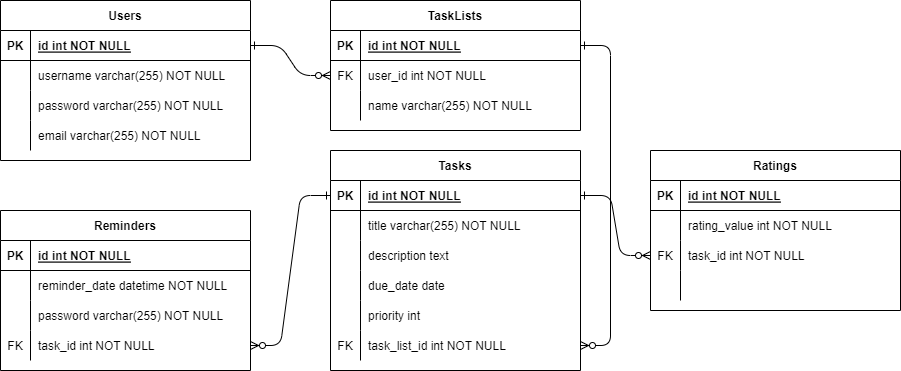

The diagram above was exported from draw.io. Its source (the exported page's mxGraphModel, read from the mxfile embedded in the PNG):
<mxGraphModel dx="1290" dy="530" grid="1" gridSize="10" guides="1" tooltips="1" connect="1" arrows="1" fold="1" page="1" pageScale="1" pageWidth="850" pageHeight="1100" math="0" shadow="0" extFonts="Permanent Marker^https://fonts.googleapis.com/css?family=Permanent+Marker">
  <root>
    <mxCell id="0" />
    <mxCell id="1" parent="0" />
    <mxCell id="C-vyLk0tnHw3VtMMgP7b-1" value="" style="edgeStyle=entityRelationEdgeStyle;endArrow=ERzeroToMany;startArrow=ERone;endFill=1;startFill=0;" parent="1" source="C-vyLk0tnHw3VtMMgP7b-24" target="C-vyLk0tnHw3VtMMgP7b-6" edge="1">
      <mxGeometry width="100" height="100" relative="1" as="geometry">
        <mxPoint x="340" y="720" as="sourcePoint" />
        <mxPoint x="440" y="620" as="targetPoint" />
      </mxGeometry>
    </mxCell>
    <mxCell id="C-vyLk0tnHw3VtMMgP7b-12" value="" style="edgeStyle=entityRelationEdgeStyle;endArrow=ERzeroToMany;startArrow=ERone;endFill=1;startFill=0;entryX=1;entryY=0.5;entryDx=0;entryDy=0;" parent="1" source="C-vyLk0tnHw3VtMMgP7b-3" target="cRMV2r8zIscuRyGVMOCm-18" edge="1">
      <mxGeometry width="100" height="100" relative="1" as="geometry">
        <mxPoint x="400" y="180" as="sourcePoint" />
        <mxPoint x="460" y="205" as="targetPoint" />
      </mxGeometry>
    </mxCell>
    <mxCell id="C-vyLk0tnHw3VtMMgP7b-2" value="TaskLists" style="shape=table;startSize=30;container=1;collapsible=1;childLayout=tableLayout;fixedRows=1;rowLines=0;fontStyle=1;align=center;resizeLast=1;" parent="1" vertex="1">
      <mxGeometry x="450" y="120" width="250" height="130" as="geometry" />
    </mxCell>
    <mxCell id="C-vyLk0tnHw3VtMMgP7b-3" value="" style="shape=partialRectangle;collapsible=0;dropTarget=0;pointerEvents=0;fillColor=none;points=[[0,0.5],[1,0.5]];portConstraint=eastwest;top=0;left=0;right=0;bottom=1;" parent="C-vyLk0tnHw3VtMMgP7b-2" vertex="1">
      <mxGeometry y="30" width="250" height="30" as="geometry" />
    </mxCell>
    <mxCell id="C-vyLk0tnHw3VtMMgP7b-4" value="PK" style="shape=partialRectangle;overflow=hidden;connectable=0;fillColor=none;top=0;left=0;bottom=0;right=0;fontStyle=1;" parent="C-vyLk0tnHw3VtMMgP7b-3" vertex="1">
      <mxGeometry width="30" height="30" as="geometry">
        <mxRectangle width="30" height="30" as="alternateBounds" />
      </mxGeometry>
    </mxCell>
    <mxCell id="C-vyLk0tnHw3VtMMgP7b-5" value="id int NOT NULL " style="shape=partialRectangle;overflow=hidden;connectable=0;fillColor=none;top=0;left=0;bottom=0;right=0;align=left;spacingLeft=6;fontStyle=5;" parent="C-vyLk0tnHw3VtMMgP7b-3" vertex="1">
      <mxGeometry x="30" width="220" height="30" as="geometry">
        <mxRectangle width="220" height="30" as="alternateBounds" />
      </mxGeometry>
    </mxCell>
    <mxCell id="C-vyLk0tnHw3VtMMgP7b-6" value="" style="shape=partialRectangle;collapsible=0;dropTarget=0;pointerEvents=0;fillColor=none;points=[[0,0.5],[1,0.5]];portConstraint=eastwest;top=0;left=0;right=0;bottom=0;" parent="C-vyLk0tnHw3VtMMgP7b-2" vertex="1">
      <mxGeometry y="60" width="250" height="30" as="geometry" />
    </mxCell>
    <mxCell id="C-vyLk0tnHw3VtMMgP7b-7" value="FK" style="shape=partialRectangle;overflow=hidden;connectable=0;fillColor=none;top=0;left=0;bottom=0;right=0;" parent="C-vyLk0tnHw3VtMMgP7b-6" vertex="1">
      <mxGeometry width="30" height="30" as="geometry">
        <mxRectangle width="30" height="30" as="alternateBounds" />
      </mxGeometry>
    </mxCell>
    <mxCell id="C-vyLk0tnHw3VtMMgP7b-8" value="user_id int NOT NULL" style="shape=partialRectangle;overflow=hidden;connectable=0;fillColor=none;top=0;left=0;bottom=0;right=0;align=left;spacingLeft=6;" parent="C-vyLk0tnHw3VtMMgP7b-6" vertex="1">
      <mxGeometry x="30" width="220" height="30" as="geometry">
        <mxRectangle width="220" height="30" as="alternateBounds" />
      </mxGeometry>
    </mxCell>
    <mxCell id="C-vyLk0tnHw3VtMMgP7b-9" value="" style="shape=partialRectangle;collapsible=0;dropTarget=0;pointerEvents=0;fillColor=none;points=[[0,0.5],[1,0.5]];portConstraint=eastwest;top=0;left=0;right=0;bottom=0;" parent="C-vyLk0tnHw3VtMMgP7b-2" vertex="1">
      <mxGeometry y="90" width="250" height="30" as="geometry" />
    </mxCell>
    <mxCell id="C-vyLk0tnHw3VtMMgP7b-10" value="" style="shape=partialRectangle;overflow=hidden;connectable=0;fillColor=none;top=0;left=0;bottom=0;right=0;" parent="C-vyLk0tnHw3VtMMgP7b-9" vertex="1">
      <mxGeometry width="30" height="30" as="geometry">
        <mxRectangle width="30" height="30" as="alternateBounds" />
      </mxGeometry>
    </mxCell>
    <mxCell id="C-vyLk0tnHw3VtMMgP7b-11" value="name varchar(255) NOT NULL" style="shape=partialRectangle;overflow=hidden;connectable=0;fillColor=none;top=0;left=0;bottom=0;right=0;align=left;spacingLeft=6;" parent="C-vyLk0tnHw3VtMMgP7b-9" vertex="1">
      <mxGeometry x="30" width="220" height="30" as="geometry">
        <mxRectangle width="220" height="30" as="alternateBounds" />
      </mxGeometry>
    </mxCell>
    <mxCell id="C-vyLk0tnHw3VtMMgP7b-13" value="Tasks" style="shape=table;startSize=30;container=1;collapsible=1;childLayout=tableLayout;fixedRows=1;rowLines=0;fontStyle=1;align=center;resizeLast=1;" parent="1" vertex="1">
      <mxGeometry x="450" y="270" width="250" height="220" as="geometry" />
    </mxCell>
    <mxCell id="C-vyLk0tnHw3VtMMgP7b-14" value="" style="shape=partialRectangle;collapsible=0;dropTarget=0;pointerEvents=0;fillColor=none;points=[[0,0.5],[1,0.5]];portConstraint=eastwest;top=0;left=0;right=0;bottom=1;" parent="C-vyLk0tnHw3VtMMgP7b-13" vertex="1">
      <mxGeometry y="30" width="250" height="30" as="geometry" />
    </mxCell>
    <mxCell id="C-vyLk0tnHw3VtMMgP7b-15" value="PK" style="shape=partialRectangle;overflow=hidden;connectable=0;fillColor=none;top=0;left=0;bottom=0;right=0;fontStyle=1;" parent="C-vyLk0tnHw3VtMMgP7b-14" vertex="1">
      <mxGeometry width="30" height="30" as="geometry">
        <mxRectangle width="30" height="30" as="alternateBounds" />
      </mxGeometry>
    </mxCell>
    <mxCell id="C-vyLk0tnHw3VtMMgP7b-16" value="id int NOT NULL " style="shape=partialRectangle;overflow=hidden;connectable=0;fillColor=none;top=0;left=0;bottom=0;right=0;align=left;spacingLeft=6;fontStyle=5;" parent="C-vyLk0tnHw3VtMMgP7b-14" vertex="1">
      <mxGeometry x="30" width="220" height="30" as="geometry">
        <mxRectangle width="220" height="30" as="alternateBounds" />
      </mxGeometry>
    </mxCell>
    <mxCell id="C-vyLk0tnHw3VtMMgP7b-17" value="" style="shape=partialRectangle;collapsible=0;dropTarget=0;pointerEvents=0;fillColor=none;points=[[0,0.5],[1,0.5]];portConstraint=eastwest;top=0;left=0;right=0;bottom=0;" parent="C-vyLk0tnHw3VtMMgP7b-13" vertex="1">
      <mxGeometry y="60" width="250" height="30" as="geometry" />
    </mxCell>
    <mxCell id="C-vyLk0tnHw3VtMMgP7b-18" value="" style="shape=partialRectangle;overflow=hidden;connectable=0;fillColor=none;top=0;left=0;bottom=0;right=0;" parent="C-vyLk0tnHw3VtMMgP7b-17" vertex="1">
      <mxGeometry width="30" height="30" as="geometry">
        <mxRectangle width="30" height="30" as="alternateBounds" />
      </mxGeometry>
    </mxCell>
    <mxCell id="C-vyLk0tnHw3VtMMgP7b-19" value="title varchar(255) NOT NULL" style="shape=partialRectangle;overflow=hidden;connectable=0;fillColor=none;top=0;left=0;bottom=0;right=0;align=left;spacingLeft=6;" parent="C-vyLk0tnHw3VtMMgP7b-17" vertex="1">
      <mxGeometry x="30" width="220" height="30" as="geometry">
        <mxRectangle width="220" height="30" as="alternateBounds" />
      </mxGeometry>
    </mxCell>
    <mxCell id="C-vyLk0tnHw3VtMMgP7b-20" value="" style="shape=partialRectangle;collapsible=0;dropTarget=0;pointerEvents=0;fillColor=none;points=[[0,0.5],[1,0.5]];portConstraint=eastwest;top=0;left=0;right=0;bottom=0;" parent="C-vyLk0tnHw3VtMMgP7b-13" vertex="1">
      <mxGeometry y="90" width="250" height="30" as="geometry" />
    </mxCell>
    <mxCell id="C-vyLk0tnHw3VtMMgP7b-21" value="" style="shape=partialRectangle;overflow=hidden;connectable=0;fillColor=none;top=0;left=0;bottom=0;right=0;" parent="C-vyLk0tnHw3VtMMgP7b-20" vertex="1">
      <mxGeometry width="30" height="30" as="geometry">
        <mxRectangle width="30" height="30" as="alternateBounds" />
      </mxGeometry>
    </mxCell>
    <mxCell id="C-vyLk0tnHw3VtMMgP7b-22" value="description text" style="shape=partialRectangle;overflow=hidden;connectable=0;fillColor=none;top=0;left=0;bottom=0;right=0;align=left;spacingLeft=6;" parent="C-vyLk0tnHw3VtMMgP7b-20" vertex="1">
      <mxGeometry x="30" width="220" height="30" as="geometry">
        <mxRectangle width="220" height="30" as="alternateBounds" />
      </mxGeometry>
    </mxCell>
    <mxCell id="cRMV2r8zIscuRyGVMOCm-12" style="shape=partialRectangle;collapsible=0;dropTarget=0;pointerEvents=0;fillColor=none;points=[[0,0.5],[1,0.5]];portConstraint=eastwest;top=0;left=0;right=0;bottom=0;" vertex="1" parent="C-vyLk0tnHw3VtMMgP7b-13">
      <mxGeometry y="120" width="250" height="30" as="geometry" />
    </mxCell>
    <mxCell id="cRMV2r8zIscuRyGVMOCm-13" style="shape=partialRectangle;overflow=hidden;connectable=0;fillColor=none;top=0;left=0;bottom=0;right=0;" vertex="1" parent="cRMV2r8zIscuRyGVMOCm-12">
      <mxGeometry width="30" height="30" as="geometry">
        <mxRectangle width="30" height="30" as="alternateBounds" />
      </mxGeometry>
    </mxCell>
    <mxCell id="cRMV2r8zIscuRyGVMOCm-14" value="due_date date" style="shape=partialRectangle;overflow=hidden;connectable=0;fillColor=none;top=0;left=0;bottom=0;right=0;align=left;spacingLeft=6;" vertex="1" parent="cRMV2r8zIscuRyGVMOCm-12">
      <mxGeometry x="30" width="220" height="30" as="geometry">
        <mxRectangle width="220" height="30" as="alternateBounds" />
      </mxGeometry>
    </mxCell>
    <mxCell id="cRMV2r8zIscuRyGVMOCm-15" style="shape=partialRectangle;collapsible=0;dropTarget=0;pointerEvents=0;fillColor=none;points=[[0,0.5],[1,0.5]];portConstraint=eastwest;top=0;left=0;right=0;bottom=0;" vertex="1" parent="C-vyLk0tnHw3VtMMgP7b-13">
      <mxGeometry y="150" width="250" height="30" as="geometry" />
    </mxCell>
    <mxCell id="cRMV2r8zIscuRyGVMOCm-16" style="shape=partialRectangle;overflow=hidden;connectable=0;fillColor=none;top=0;left=0;bottom=0;right=0;" vertex="1" parent="cRMV2r8zIscuRyGVMOCm-15">
      <mxGeometry width="30" height="30" as="geometry">
        <mxRectangle width="30" height="30" as="alternateBounds" />
      </mxGeometry>
    </mxCell>
    <mxCell id="cRMV2r8zIscuRyGVMOCm-17" value="priority int" style="shape=partialRectangle;overflow=hidden;connectable=0;fillColor=none;top=0;left=0;bottom=0;right=0;align=left;spacingLeft=6;" vertex="1" parent="cRMV2r8zIscuRyGVMOCm-15">
      <mxGeometry x="30" width="220" height="30" as="geometry">
        <mxRectangle width="220" height="30" as="alternateBounds" />
      </mxGeometry>
    </mxCell>
    <mxCell id="cRMV2r8zIscuRyGVMOCm-18" style="shape=partialRectangle;collapsible=0;dropTarget=0;pointerEvents=0;fillColor=none;points=[[0,0.5],[1,0.5]];portConstraint=eastwest;top=0;left=0;right=0;bottom=0;" vertex="1" parent="C-vyLk0tnHw3VtMMgP7b-13">
      <mxGeometry y="180" width="250" height="30" as="geometry" />
    </mxCell>
    <mxCell id="cRMV2r8zIscuRyGVMOCm-19" value="FK" style="shape=partialRectangle;overflow=hidden;connectable=0;fillColor=none;top=0;left=0;bottom=0;right=0;" vertex="1" parent="cRMV2r8zIscuRyGVMOCm-18">
      <mxGeometry width="30" height="30" as="geometry">
        <mxRectangle width="30" height="30" as="alternateBounds" />
      </mxGeometry>
    </mxCell>
    <mxCell id="cRMV2r8zIscuRyGVMOCm-20" value="task_list_id int NOT NULL" style="shape=partialRectangle;overflow=hidden;connectable=0;fillColor=none;top=0;left=0;bottom=0;right=0;align=left;spacingLeft=6;" vertex="1" parent="cRMV2r8zIscuRyGVMOCm-18">
      <mxGeometry x="30" width="220" height="30" as="geometry">
        <mxRectangle width="220" height="30" as="alternateBounds" />
      </mxGeometry>
    </mxCell>
    <mxCell id="C-vyLk0tnHw3VtMMgP7b-23" value="Users" style="shape=table;startSize=30;container=1;collapsible=1;childLayout=tableLayout;fixedRows=1;rowLines=0;fontStyle=1;align=center;resizeLast=1;" parent="1" vertex="1">
      <mxGeometry x="120" y="120" width="250" height="160" as="geometry" />
    </mxCell>
    <mxCell id="C-vyLk0tnHw3VtMMgP7b-24" value="" style="shape=partialRectangle;collapsible=0;dropTarget=0;pointerEvents=0;fillColor=none;points=[[0,0.5],[1,0.5]];portConstraint=eastwest;top=0;left=0;right=0;bottom=1;" parent="C-vyLk0tnHw3VtMMgP7b-23" vertex="1">
      <mxGeometry y="30" width="250" height="30" as="geometry" />
    </mxCell>
    <mxCell id="C-vyLk0tnHw3VtMMgP7b-25" value="PK" style="shape=partialRectangle;overflow=hidden;connectable=0;fillColor=none;top=0;left=0;bottom=0;right=0;fontStyle=1;" parent="C-vyLk0tnHw3VtMMgP7b-24" vertex="1">
      <mxGeometry width="30" height="30" as="geometry">
        <mxRectangle width="30" height="30" as="alternateBounds" />
      </mxGeometry>
    </mxCell>
    <mxCell id="C-vyLk0tnHw3VtMMgP7b-26" value="id int NOT NULL " style="shape=partialRectangle;overflow=hidden;connectable=0;fillColor=none;top=0;left=0;bottom=0;right=0;align=left;spacingLeft=6;fontStyle=5;" parent="C-vyLk0tnHw3VtMMgP7b-24" vertex="1">
      <mxGeometry x="30" width="220" height="30" as="geometry">
        <mxRectangle width="220" height="30" as="alternateBounds" />
      </mxGeometry>
    </mxCell>
    <mxCell id="C-vyLk0tnHw3VtMMgP7b-27" value="" style="shape=partialRectangle;collapsible=0;dropTarget=0;pointerEvents=0;fillColor=none;points=[[0,0.5],[1,0.5]];portConstraint=eastwest;top=0;left=0;right=0;bottom=0;" parent="C-vyLk0tnHw3VtMMgP7b-23" vertex="1">
      <mxGeometry y="60" width="250" height="30" as="geometry" />
    </mxCell>
    <mxCell id="C-vyLk0tnHw3VtMMgP7b-28" value="" style="shape=partialRectangle;overflow=hidden;connectable=0;fillColor=none;top=0;left=0;bottom=0;right=0;" parent="C-vyLk0tnHw3VtMMgP7b-27" vertex="1">
      <mxGeometry width="30" height="30" as="geometry">
        <mxRectangle width="30" height="30" as="alternateBounds" />
      </mxGeometry>
    </mxCell>
    <mxCell id="C-vyLk0tnHw3VtMMgP7b-29" value="username varchar(255) NOT NULL" style="shape=partialRectangle;overflow=hidden;connectable=0;fillColor=none;top=0;left=0;bottom=0;right=0;align=left;spacingLeft=6;" parent="C-vyLk0tnHw3VtMMgP7b-27" vertex="1">
      <mxGeometry x="30" width="220" height="30" as="geometry">
        <mxRectangle width="220" height="30" as="alternateBounds" />
      </mxGeometry>
    </mxCell>
    <mxCell id="cRMV2r8zIscuRyGVMOCm-6" style="shape=partialRectangle;collapsible=0;dropTarget=0;pointerEvents=0;fillColor=none;points=[[0,0.5],[1,0.5]];portConstraint=eastwest;top=0;left=0;right=0;bottom=0;" vertex="1" parent="C-vyLk0tnHw3VtMMgP7b-23">
      <mxGeometry y="90" width="250" height="30" as="geometry" />
    </mxCell>
    <mxCell id="cRMV2r8zIscuRyGVMOCm-7" style="shape=partialRectangle;overflow=hidden;connectable=0;fillColor=none;top=0;left=0;bottom=0;right=0;" vertex="1" parent="cRMV2r8zIscuRyGVMOCm-6">
      <mxGeometry width="30" height="30" as="geometry">
        <mxRectangle width="30" height="30" as="alternateBounds" />
      </mxGeometry>
    </mxCell>
    <mxCell id="cRMV2r8zIscuRyGVMOCm-8" value="password varchar(255) NOT NULL" style="shape=partialRectangle;overflow=hidden;connectable=0;fillColor=none;top=0;left=0;bottom=0;right=0;align=left;spacingLeft=6;" vertex="1" parent="cRMV2r8zIscuRyGVMOCm-6">
      <mxGeometry x="30" width="220" height="30" as="geometry">
        <mxRectangle width="220" height="30" as="alternateBounds" />
      </mxGeometry>
    </mxCell>
    <mxCell id="cRMV2r8zIscuRyGVMOCm-9" style="shape=partialRectangle;collapsible=0;dropTarget=0;pointerEvents=0;fillColor=none;points=[[0,0.5],[1,0.5]];portConstraint=eastwest;top=0;left=0;right=0;bottom=0;" vertex="1" parent="C-vyLk0tnHw3VtMMgP7b-23">
      <mxGeometry y="120" width="250" height="30" as="geometry" />
    </mxCell>
    <mxCell id="cRMV2r8zIscuRyGVMOCm-10" style="shape=partialRectangle;overflow=hidden;connectable=0;fillColor=none;top=0;left=0;bottom=0;right=0;" vertex="1" parent="cRMV2r8zIscuRyGVMOCm-9">
      <mxGeometry width="30" height="30" as="geometry">
        <mxRectangle width="30" height="30" as="alternateBounds" />
      </mxGeometry>
    </mxCell>
    <mxCell id="cRMV2r8zIscuRyGVMOCm-11" value="email varchar(255) NOT NULL" style="shape=partialRectangle;overflow=hidden;connectable=0;fillColor=none;top=0;left=0;bottom=0;right=0;align=left;spacingLeft=6;" vertex="1" parent="cRMV2r8zIscuRyGVMOCm-9">
      <mxGeometry x="30" width="220" height="30" as="geometry">
        <mxRectangle width="220" height="30" as="alternateBounds" />
      </mxGeometry>
    </mxCell>
    <mxCell id="cRMV2r8zIscuRyGVMOCm-24" value="Reminders" style="shape=table;startSize=30;container=1;collapsible=1;childLayout=tableLayout;fixedRows=1;rowLines=0;fontStyle=1;align=center;resizeLast=1;" vertex="1" parent="1">
      <mxGeometry x="120" y="330" width="250" height="160" as="geometry" />
    </mxCell>
    <mxCell id="cRMV2r8zIscuRyGVMOCm-25" value="" style="shape=partialRectangle;collapsible=0;dropTarget=0;pointerEvents=0;fillColor=none;points=[[0,0.5],[1,0.5]];portConstraint=eastwest;top=0;left=0;right=0;bottom=1;" vertex="1" parent="cRMV2r8zIscuRyGVMOCm-24">
      <mxGeometry y="30" width="250" height="30" as="geometry" />
    </mxCell>
    <mxCell id="cRMV2r8zIscuRyGVMOCm-26" value="PK" style="shape=partialRectangle;overflow=hidden;connectable=0;fillColor=none;top=0;left=0;bottom=0;right=0;fontStyle=1;" vertex="1" parent="cRMV2r8zIscuRyGVMOCm-25">
      <mxGeometry width="30" height="30" as="geometry">
        <mxRectangle width="30" height="30" as="alternateBounds" />
      </mxGeometry>
    </mxCell>
    <mxCell id="cRMV2r8zIscuRyGVMOCm-27" value="id int NOT NULL " style="shape=partialRectangle;overflow=hidden;connectable=0;fillColor=none;top=0;left=0;bottom=0;right=0;align=left;spacingLeft=6;fontStyle=5;" vertex="1" parent="cRMV2r8zIscuRyGVMOCm-25">
      <mxGeometry x="30" width="220" height="30" as="geometry">
        <mxRectangle width="220" height="30" as="alternateBounds" />
      </mxGeometry>
    </mxCell>
    <mxCell id="cRMV2r8zIscuRyGVMOCm-28" value="" style="shape=partialRectangle;collapsible=0;dropTarget=0;pointerEvents=0;fillColor=none;points=[[0,0.5],[1,0.5]];portConstraint=eastwest;top=0;left=0;right=0;bottom=0;" vertex="1" parent="cRMV2r8zIscuRyGVMOCm-24">
      <mxGeometry y="60" width="250" height="30" as="geometry" />
    </mxCell>
    <mxCell id="cRMV2r8zIscuRyGVMOCm-29" value="" style="shape=partialRectangle;overflow=hidden;connectable=0;fillColor=none;top=0;left=0;bottom=0;right=0;" vertex="1" parent="cRMV2r8zIscuRyGVMOCm-28">
      <mxGeometry width="30" height="30" as="geometry">
        <mxRectangle width="30" height="30" as="alternateBounds" />
      </mxGeometry>
    </mxCell>
    <mxCell id="cRMV2r8zIscuRyGVMOCm-30" value="reminder_date datetime NOT NULL" style="shape=partialRectangle;overflow=hidden;connectable=0;fillColor=none;top=0;left=0;bottom=0;right=0;align=left;spacingLeft=6;" vertex="1" parent="cRMV2r8zIscuRyGVMOCm-28">
      <mxGeometry x="30" width="220" height="30" as="geometry">
        <mxRectangle width="220" height="30" as="alternateBounds" />
      </mxGeometry>
    </mxCell>
    <mxCell id="cRMV2r8zIscuRyGVMOCm-31" style="shape=partialRectangle;collapsible=0;dropTarget=0;pointerEvents=0;fillColor=none;points=[[0,0.5],[1,0.5]];portConstraint=eastwest;top=0;left=0;right=0;bottom=0;" vertex="1" parent="cRMV2r8zIscuRyGVMOCm-24">
      <mxGeometry y="90" width="250" height="30" as="geometry" />
    </mxCell>
    <mxCell id="cRMV2r8zIscuRyGVMOCm-32" style="shape=partialRectangle;overflow=hidden;connectable=0;fillColor=none;top=0;left=0;bottom=0;right=0;" vertex="1" parent="cRMV2r8zIscuRyGVMOCm-31">
      <mxGeometry width="30" height="30" as="geometry">
        <mxRectangle width="30" height="30" as="alternateBounds" />
      </mxGeometry>
    </mxCell>
    <mxCell id="cRMV2r8zIscuRyGVMOCm-33" value="password varchar(255) NOT NULL" style="shape=partialRectangle;overflow=hidden;connectable=0;fillColor=none;top=0;left=0;bottom=0;right=0;align=left;spacingLeft=6;" vertex="1" parent="cRMV2r8zIscuRyGVMOCm-31">
      <mxGeometry x="30" width="220" height="30" as="geometry">
        <mxRectangle width="220" height="30" as="alternateBounds" />
      </mxGeometry>
    </mxCell>
    <mxCell id="cRMV2r8zIscuRyGVMOCm-34" style="shape=partialRectangle;collapsible=0;dropTarget=0;pointerEvents=0;fillColor=none;points=[[0,0.5],[1,0.5]];portConstraint=eastwest;top=0;left=0;right=0;bottom=0;" vertex="1" parent="cRMV2r8zIscuRyGVMOCm-24">
      <mxGeometry y="120" width="250" height="30" as="geometry" />
    </mxCell>
    <mxCell id="cRMV2r8zIscuRyGVMOCm-35" value="FK" style="shape=partialRectangle;overflow=hidden;connectable=0;fillColor=none;top=0;left=0;bottom=0;right=0;" vertex="1" parent="cRMV2r8zIscuRyGVMOCm-34">
      <mxGeometry width="30" height="30" as="geometry">
        <mxRectangle width="30" height="30" as="alternateBounds" />
      </mxGeometry>
    </mxCell>
    <mxCell id="cRMV2r8zIscuRyGVMOCm-36" value="task_id int NOT NULL" style="shape=partialRectangle;overflow=hidden;connectable=0;fillColor=none;top=0;left=0;bottom=0;right=0;align=left;spacingLeft=6;" vertex="1" parent="cRMV2r8zIscuRyGVMOCm-34">
      <mxGeometry x="30" width="220" height="30" as="geometry">
        <mxRectangle width="220" height="30" as="alternateBounds" />
      </mxGeometry>
    </mxCell>
    <mxCell id="cRMV2r8zIscuRyGVMOCm-38" value="Ratings" style="shape=table;startSize=30;container=1;collapsible=1;childLayout=tableLayout;fixedRows=1;rowLines=0;fontStyle=1;align=center;resizeLast=1;" vertex="1" parent="1">
      <mxGeometry x="770" y="270" width="250" height="160" as="geometry" />
    </mxCell>
    <mxCell id="cRMV2r8zIscuRyGVMOCm-39" value="" style="shape=partialRectangle;collapsible=0;dropTarget=0;pointerEvents=0;fillColor=none;points=[[0,0.5],[1,0.5]];portConstraint=eastwest;top=0;left=0;right=0;bottom=1;" vertex="1" parent="cRMV2r8zIscuRyGVMOCm-38">
      <mxGeometry y="30" width="250" height="30" as="geometry" />
    </mxCell>
    <mxCell id="cRMV2r8zIscuRyGVMOCm-40" value="PK" style="shape=partialRectangle;overflow=hidden;connectable=0;fillColor=none;top=0;left=0;bottom=0;right=0;fontStyle=1;" vertex="1" parent="cRMV2r8zIscuRyGVMOCm-39">
      <mxGeometry width="30" height="30" as="geometry">
        <mxRectangle width="30" height="30" as="alternateBounds" />
      </mxGeometry>
    </mxCell>
    <mxCell id="cRMV2r8zIscuRyGVMOCm-41" value="id int NOT NULL " style="shape=partialRectangle;overflow=hidden;connectable=0;fillColor=none;top=0;left=0;bottom=0;right=0;align=left;spacingLeft=6;fontStyle=5;" vertex="1" parent="cRMV2r8zIscuRyGVMOCm-39">
      <mxGeometry x="30" width="220" height="30" as="geometry">
        <mxRectangle width="220" height="30" as="alternateBounds" />
      </mxGeometry>
    </mxCell>
    <mxCell id="cRMV2r8zIscuRyGVMOCm-42" value="" style="shape=partialRectangle;collapsible=0;dropTarget=0;pointerEvents=0;fillColor=none;points=[[0,0.5],[1,0.5]];portConstraint=eastwest;top=0;left=0;right=0;bottom=0;" vertex="1" parent="cRMV2r8zIscuRyGVMOCm-38">
      <mxGeometry y="60" width="250" height="30" as="geometry" />
    </mxCell>
    <mxCell id="cRMV2r8zIscuRyGVMOCm-43" value="" style="shape=partialRectangle;overflow=hidden;connectable=0;fillColor=none;top=0;left=0;bottom=0;right=0;" vertex="1" parent="cRMV2r8zIscuRyGVMOCm-42">
      <mxGeometry width="30" height="30" as="geometry">
        <mxRectangle width="30" height="30" as="alternateBounds" />
      </mxGeometry>
    </mxCell>
    <mxCell id="cRMV2r8zIscuRyGVMOCm-44" value="rating_value int NOT NULL" style="shape=partialRectangle;overflow=hidden;connectable=0;fillColor=none;top=0;left=0;bottom=0;right=0;align=left;spacingLeft=6;" vertex="1" parent="cRMV2r8zIscuRyGVMOCm-42">
      <mxGeometry x="30" width="220" height="30" as="geometry">
        <mxRectangle width="220" height="30" as="alternateBounds" />
      </mxGeometry>
    </mxCell>
    <mxCell id="cRMV2r8zIscuRyGVMOCm-45" style="shape=partialRectangle;collapsible=0;dropTarget=0;pointerEvents=0;fillColor=none;points=[[0,0.5],[1,0.5]];portConstraint=eastwest;top=0;left=0;right=0;bottom=0;" vertex="1" parent="cRMV2r8zIscuRyGVMOCm-38">
      <mxGeometry y="90" width="250" height="30" as="geometry" />
    </mxCell>
    <mxCell id="cRMV2r8zIscuRyGVMOCm-46" value="FK" style="shape=partialRectangle;overflow=hidden;connectable=0;fillColor=none;top=0;left=0;bottom=0;right=0;" vertex="1" parent="cRMV2r8zIscuRyGVMOCm-45">
      <mxGeometry width="30" height="30" as="geometry">
        <mxRectangle width="30" height="30" as="alternateBounds" />
      </mxGeometry>
    </mxCell>
    <mxCell id="cRMV2r8zIscuRyGVMOCm-47" value="task_id int NOT NULL" style="shape=partialRectangle;overflow=hidden;connectable=0;fillColor=none;top=0;left=0;bottom=0;right=0;align=left;spacingLeft=6;" vertex="1" parent="cRMV2r8zIscuRyGVMOCm-45">
      <mxGeometry x="30" width="220" height="30" as="geometry">
        <mxRectangle width="220" height="30" as="alternateBounds" />
      </mxGeometry>
    </mxCell>
    <mxCell id="cRMV2r8zIscuRyGVMOCm-48" style="shape=partialRectangle;collapsible=0;dropTarget=0;pointerEvents=0;fillColor=none;points=[[0,0.5],[1,0.5]];portConstraint=eastwest;top=0;left=0;right=0;bottom=0;" vertex="1" parent="cRMV2r8zIscuRyGVMOCm-38">
      <mxGeometry y="120" width="250" height="30" as="geometry" />
    </mxCell>
    <mxCell id="cRMV2r8zIscuRyGVMOCm-49" value="" style="shape=partialRectangle;overflow=hidden;connectable=0;fillColor=none;top=0;left=0;bottom=0;right=0;" vertex="1" parent="cRMV2r8zIscuRyGVMOCm-48">
      <mxGeometry width="30" height="30" as="geometry">
        <mxRectangle width="30" height="30" as="alternateBounds" />
      </mxGeometry>
    </mxCell>
    <mxCell id="cRMV2r8zIscuRyGVMOCm-50" value="" style="shape=partialRectangle;overflow=hidden;connectable=0;fillColor=none;top=0;left=0;bottom=0;right=0;align=left;spacingLeft=6;" vertex="1" parent="cRMV2r8zIscuRyGVMOCm-48">
      <mxGeometry x="30" width="220" height="30" as="geometry">
        <mxRectangle width="220" height="30" as="alternateBounds" />
      </mxGeometry>
    </mxCell>
    <mxCell id="cRMV2r8zIscuRyGVMOCm-52" value="" style="edgeStyle=entityRelationEdgeStyle;endArrow=ERzeroToMany;startArrow=ERone;endFill=1;startFill=0;exitX=0;exitY=0.5;exitDx=0;exitDy=0;entryX=1;entryY=0.5;entryDx=0;entryDy=0;" edge="1" parent="1" source="C-vyLk0tnHw3VtMMgP7b-14" target="cRMV2r8zIscuRyGVMOCm-34">
      <mxGeometry width="100" height="100" relative="1" as="geometry">
        <mxPoint x="380" y="175" as="sourcePoint" />
        <mxPoint x="400" y="400" as="targetPoint" />
        <Array as="points">
          <mxPoint x="450" y="320" />
        </Array>
      </mxGeometry>
    </mxCell>
    <mxCell id="cRMV2r8zIscuRyGVMOCm-53" value="" style="edgeStyle=entityRelationEdgeStyle;endArrow=ERzeroToMany;startArrow=ERone;endFill=1;startFill=0;entryX=0;entryY=0.5;entryDx=0;entryDy=0;exitX=1;exitY=0.5;exitDx=0;exitDy=0;" edge="1" parent="1" source="C-vyLk0tnHw3VtMMgP7b-14" target="cRMV2r8zIscuRyGVMOCm-45">
      <mxGeometry width="100" height="100" relative="1" as="geometry">
        <mxPoint x="700" y="310" as="sourcePoint" />
        <mxPoint x="780" y="340" as="targetPoint" />
      </mxGeometry>
    </mxCell>
  </root>
</mxGraphModel>